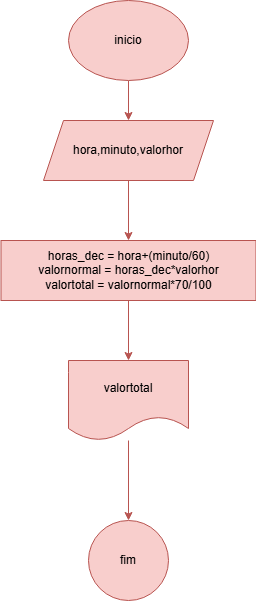

The diagram above was exported from draw.io. Its source (the exported page's mxGraphModel, read from the mxfile embedded in the PNG):
<mxGraphModel dx="880" dy="440" grid="1" gridSize="10" guides="1" tooltips="1" connect="1" arrows="1" fold="1" page="1" pageScale="1" pageWidth="827" pageHeight="1169" math="0" shadow="0">
  <root>
    <mxCell id="0" />
    <mxCell id="1" parent="0" />
    <mxCell id="qgM_YKIVMGHmg8zTQtSN-3" style="edgeStyle=orthogonalEdgeStyle;rounded=0;orthogonalLoop=1;jettySize=auto;html=1;entryX=0.5;entryY=0;entryDx=0;entryDy=0;fillColor=#f8cecc;strokeColor=#b85450;" parent="1" source="qgM_YKIVMGHmg8zTQtSN-1" target="qgM_YKIVMGHmg8zTQtSN-2" edge="1">
      <mxGeometry relative="1" as="geometry" />
    </mxCell>
    <mxCell id="qgM_YKIVMGHmg8zTQtSN-1" value="inicio" style="ellipse;whiteSpace=wrap;html=1;fillColor=#f8cecc;strokeColor=#b85450;" parent="1" vertex="1">
      <mxGeometry x="360" y="40" width="120" height="80" as="geometry" />
    </mxCell>
    <mxCell id="qgM_YKIVMGHmg8zTQtSN-5" value="" style="edgeStyle=orthogonalEdgeStyle;rounded=0;orthogonalLoop=1;jettySize=auto;html=1;fillColor=#f8cecc;strokeColor=#b85450;" parent="1" source="qgM_YKIVMGHmg8zTQtSN-2" target="qgM_YKIVMGHmg8zTQtSN-4" edge="1">
      <mxGeometry relative="1" as="geometry" />
    </mxCell>
    <mxCell id="qgM_YKIVMGHmg8zTQtSN-2" value="hora,minuto,valorhor" style="shape=parallelogram;perimeter=parallelogramPerimeter;whiteSpace=wrap;html=1;fixedSize=1;fillColor=#f8cecc;strokeColor=#b85450;" parent="1" vertex="1">
      <mxGeometry x="335" y="160" width="170" height="60" as="geometry" />
    </mxCell>
    <mxCell id="qgM_YKIVMGHmg8zTQtSN-7" style="edgeStyle=orthogonalEdgeStyle;rounded=0;orthogonalLoop=1;jettySize=auto;html=1;entryX=0.5;entryY=0;entryDx=0;entryDy=0;fillColor=#f8cecc;strokeColor=#b85450;" parent="1" source="qgM_YKIVMGHmg8zTQtSN-4" target="qgM_YKIVMGHmg8zTQtSN-6" edge="1">
      <mxGeometry relative="1" as="geometry" />
    </mxCell>
    <mxCell id="qgM_YKIVMGHmg8zTQtSN-4" value="horas_dec = hora+(minuto/60)&lt;div&gt;valornormal = horas_dec*valorhor&lt;/div&gt;&lt;div&gt;valortotal = valornormal*70/100&lt;/div&gt;" style="whiteSpace=wrap;html=1;fillColor=#f8cecc;strokeColor=#b85450;" parent="1" vertex="1">
      <mxGeometry x="292.5" y="280" width="255" height="60" as="geometry" />
    </mxCell>
    <mxCell id="qgM_YKIVMGHmg8zTQtSN-9" value="" style="edgeStyle=orthogonalEdgeStyle;rounded=0;orthogonalLoop=1;jettySize=auto;html=1;fillColor=#f8cecc;strokeColor=#b85450;" parent="1" source="qgM_YKIVMGHmg8zTQtSN-6" target="qgM_YKIVMGHmg8zTQtSN-8" edge="1">
      <mxGeometry relative="1" as="geometry" />
    </mxCell>
    <mxCell id="qgM_YKIVMGHmg8zTQtSN-6" value="valortotal" style="shape=document;whiteSpace=wrap;html=1;boundedLbl=1;fillColor=#f8cecc;strokeColor=#b85450;" parent="1" vertex="1">
      <mxGeometry x="360" y="400" width="120" height="80" as="geometry" />
    </mxCell>
    <mxCell id="qgM_YKIVMGHmg8zTQtSN-8" value="fim" style="ellipse;whiteSpace=wrap;html=1;fillColor=#f8cecc;strokeColor=#b85450;" parent="1" vertex="1">
      <mxGeometry x="380" y="560" width="80" height="80" as="geometry" />
    </mxCell>
  </root>
</mxGraphModel>